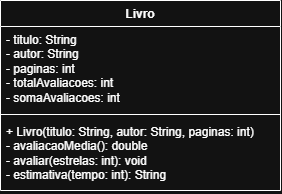

The diagram above was exported from draw.io. Its source (the exported page's mxGraphModel, read from the mxfile embedded in the PNG):
<mxGraphModel dx="665" dy="648" grid="1" gridSize="10" guides="1" tooltips="1" connect="1" arrows="1" fold="1" page="1" pageScale="1" pageWidth="827" pageHeight="1169" math="0" shadow="0">
  <root>
    <mxCell id="0" />
    <mxCell id="1" parent="0" />
    <mxCell id="NxaV3BJ3gvNRjoOwxdCI-1" parent="1" style="swimlane;fontStyle=1;align=center;verticalAlign=top;childLayout=stackLayout;horizontal=1;startSize=26;horizontalStack=0;resizeParent=1;resizeParentMax=0;resizeLast=0;collapsible=1;marginBottom=0;whiteSpace=wrap;html=1;" value="Livro" vertex="1">
      <mxGeometry height="190" width="280" x="150" y="180" as="geometry" />
    </mxCell>
    <mxCell id="NxaV3BJ3gvNRjoOwxdCI-2" parent="NxaV3BJ3gvNRjoOwxdCI-1" style="text;strokeColor=none;fillColor=none;align=left;verticalAlign=top;spacingLeft=4;spacingRight=4;overflow=hidden;rotatable=0;points=[[0,0.5],[1,0.5]];portConstraint=eastwest;whiteSpace=wrap;html=1;" value="- titulo: String&lt;div&gt;- autor: String&lt;/div&gt;&lt;div&gt;- paginas: int&lt;/div&gt;&lt;div&gt;- totalAvaliacoes: int&lt;/div&gt;&lt;div&gt;- somaAvaliacoes: i&lt;span style=&quot;background-color: transparent; color: light-dark(rgb(0, 0, 0), rgb(255, 255, 255));&quot;&gt;nt&lt;/span&gt;&lt;/div&gt;" vertex="1">
      <mxGeometry height="84" width="280" y="26" as="geometry" />
    </mxCell>
    <mxCell id="NxaV3BJ3gvNRjoOwxdCI-3" parent="NxaV3BJ3gvNRjoOwxdCI-1" style="line;strokeWidth=1;fillColor=none;align=left;verticalAlign=middle;spacingTop=-1;spacingLeft=3;spacingRight=3;rotatable=0;labelPosition=right;points=[];portConstraint=eastwest;strokeColor=inherit;" value="" vertex="1">
      <mxGeometry height="8" width="280" y="110" as="geometry" />
    </mxCell>
    <mxCell id="NxaV3BJ3gvNRjoOwxdCI-4" parent="NxaV3BJ3gvNRjoOwxdCI-1" style="text;strokeColor=none;fillColor=none;align=left;verticalAlign=top;spacingLeft=4;spacingRight=4;overflow=hidden;rotatable=0;points=[[0,0.5],[1,0.5]];portConstraint=eastwest;whiteSpace=wrap;html=1;" value="+ Livro(titulo: String, autor: String, paginas: int)&lt;div&gt;- avaliacaoMedia(): double&lt;/div&gt;&lt;div&gt;- avaliar(estrelas: int): void&lt;/div&gt;&lt;div&gt;- estimativa(tempo: int): String&amp;nbsp;&lt;/div&gt;&lt;div&gt;&lt;br&gt;&lt;/div&gt;" vertex="1">
      <mxGeometry height="72" width="280" y="118" as="geometry" />
    </mxCell>
  </root>
</mxGraphModel>